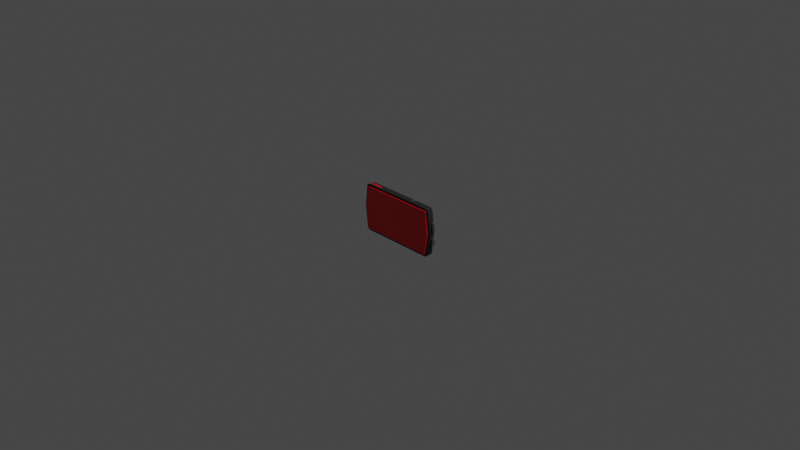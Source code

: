 # Source: keycard.blend  (saved by Blender 2.92.15; exported with 4.5.12 LTS)
import bpy
from mathutils import Matrix  # noqa: F401  (used for matrix-valued properties, if any)

bpy.ops.wm.read_factory_settings(use_empty=True)
scene = bpy.context.scene
scene.name = 'Scene'

# ---- collections
col_collection = bpy.data.collections.new('Collection'); scene.collection.children.link(col_collection)

# ---- materials (node trees are filled in below, after node groups)
mat_material = bpy.data.materials.new('Material')
mat_material.alpha_threshold = 0.0
mat_material.use_transparent_shadow = False
mat_material.line_color = (0.0, 0.0, 0.0, 1.0)
mat_material_001 = bpy.data.materials.new('Material.001')
mat_material_001.use_transparent_shadow = False
mat_material_002 = bpy.data.materials.new('Material.002')
mat_material_002.use_transparent_shadow = False

# ---- material node trees
mat_material.use_nodes = True; mat_material.node_tree.nodes.clear()
_N = mat_material.node_tree.nodes; _L = mat_material.node_tree.links
n0 = _N.new('ShaderNodeOutputMaterial'); n0.name = 'Material Output'; n0.location = (300, 300)
n1 = _N.new('ShaderNodeBsdfPrincipled'); n1.name = 'Principled BSDF'; n1.location = (10, 300)
n1.distribution = 'GGX'
n1.subsurface_method = 'BURLEY'
n1.inputs[0].default_value = (0.8, 0.0, 0.009674, 1.0)
n1.inputs[2].default_value = 0.4
n1.inputs[3].default_value = 1.45
n1.inputs[24].default_value = 0.04853
n1.inputs[27].default_value = (0.0, 0.0, 0.0, 1.0)
n1.inputs[28].default_value = 1.0
_L.new(n1.outputs[0], n0.inputs[0])
n0.is_active_output = True
mat_material_001.use_nodes = True; mat_material_001.node_tree.nodes.clear()
_N = mat_material_001.node_tree.nodes; _L = mat_material_001.node_tree.links
n0 = _N.new('ShaderNodeBsdfPrincipled'); n0.name = 'Principled BSDF'; n0.location = (10, 300)
n0.distribution = 'GGX'
n0.subsurface_method = 'BURLEY'
n0.inputs[0].default_value = (0.02038, 0.02038, 0.02038, 1.0)
n0.inputs[2].default_value = 1.0
n0.inputs[3].default_value = 1.45
n0.inputs[27].default_value = (0.0, 0.0, 0.0, 1.0)
n0.inputs[28].default_value = 1.0
n1 = _N.new('ShaderNodeOutputMaterial'); n1.name = 'Material Output'; n1.location = (300, 300)
_L.new(n0.outputs[0], n1.inputs[0])
n1.is_active_output = True
mat_material_002.use_nodes = True; mat_material_002.node_tree.nodes.clear()
_N = mat_material_002.node_tree.nodes; _L = mat_material_002.node_tree.links
n0 = _N.new('ShaderNodeBsdfPrincipled'); n0.name = 'Principled BSDF'; n0.location = (10, 300)
n0.distribution = 'GGX'
n0.subsurface_method = 'BURLEY'
n0.inputs[0].default_value = (0.448, 0.448, 0.448, 1.0)
n0.inputs[1].default_value = 0.8235
n0.inputs[2].default_value = 0.0
n0.inputs[3].default_value = 1.45
n0.inputs[13].default_value = 1.0
n0.inputs[27].default_value = (0.0, 0.0, 0.0, 1.0)
n0.inputs[28].default_value = 1.0
n1 = _N.new('ShaderNodeOutputMaterial'); n1.name = 'Material Output'; n1.location = (300, 300)
_L.new(n0.outputs[0], n1.inputs[0])
n1.is_active_output = True

# ---- world
world_world = bpy.data.worlds.new('World'); scene.world = world_world
world_world.use_nodes = True; world_world.node_tree.nodes.clear()
_N = world_world.node_tree.nodes; _L = world_world.node_tree.links
n0 = _N.new('ShaderNodeOutputWorld'); n0.name = 'World Output'; n0.location = (300, 300)
n1 = _N.new('ShaderNodeBackground'); n1.name = 'Background'; n1.location = (10, 300)
n1.inputs[0].default_value = (0.05088, 0.05088, 0.05088, 1.0)
_L.new(n1.outputs[0], n0.inputs[0])
n0.is_active_output = True
world_world.color = (0.05088, 0.05088, 0.05088)
world_world.use_sun_shadow = False
world_world.sun_shadow_jitter_overblur = 0.0

# ---- cameras
cam_camera = bpy.data.cameras.new('Camera')
cam_camera.clip_end = 100.0
cam_camera.ortho_scale = 7.314

# ---- lights
light_light = bpy.data.lights.new('Light', 'POINT')
light_light.transmission_factor = 0.0
light_light.energy = 1000.0
light_light.shadow_soft_size = 0.1
light_light.shadow_maximum_resolution = 0.006
light_light.use_absolute_resolution = True

# ---- meshes
me_cube = bpy.data.meshes.new('Cube')
me_cube.from_pydata([(0.4001, 0.03417, 0.2407), (0.4201, 0.03417, 0.2207), (0.409, 0.03417, 0.239), (0.4146, 0.03417, 0.2352), (0.4184, 0.03417, 0.2296), (0.4201, 0.03417, -0.2207), (0.4001, 0.03417, -0.2407), (0.4184, 0.03417, -0.2296), (0.4146, 0.03417, -0.2352), (0.409, 0.03417, -0.239), (0.4201, -0.03417, 0.2207), (0.4001, -0.03417, 0.2407), (0.4184, -0.03417, 0.2296), (0.4146, -0.03417, 0.2352), (0.409, -0.03417, 0.239), (0.4001, -0.03417, -0.2407), (0.4201, -0.03417, -0.2207), (0.409, -0.03417, -0.239), (0.4146, -0.03417, -0.2352), (0.4184, -0.03417, -0.2296), (-0.4201, 0.03417, 0.2207), (-0.4001, 0.03417, 0.2407), (-0.4184, 0.03417, 0.2296), (-0.4146, 0.03417, 0.2352), (-0.409, 0.03417, 0.239), (-0.4001, 0.03417, -0.2407), (-0.4201, 0.03417, -0.2207), (-0.409, 0.03417, -0.239), (-0.4146, 0.03417, -0.2352), (-0.4184, 0.03417, -0.2296), (-0.4001, -0.03417, 0.2407), (-0.4201, -0.03417, 0.2207), (-0.409, -0.03417, 0.239), (-0.4146, -0.03417, 0.2352), (-0.4184, -0.03417, 0.2296), (-0.4201, -0.03417, -0.2207), (-0.4001, -0.03417, -0.2407), (-0.4184, -0.03417, -0.2296), (-0.4146, -0.03417, -0.2352), (-0.409, -0.03417, -0.239), (-0.4178, 0.01426, -0.2604), (-0.4023, 0.01426, -0.2635), (-0.4023, -0.03417, -0.2635), (-0.4178, -0.01426, -0.2604), (-0.431, 0.01426, -0.2516), (-0.431, -0.01426, -0.2516), (-0.4398, 0.01426, -0.2385), (-0.4398, -0.01426, -0.2385), (-0.4428, 0.01426, -0.2232), (-0.4428, -0.01426, -0.2232), (0.4178, 0.03417, 0.2604), (0.4023, 0.03417, 0.2635), (0.4023, -0.03417, 0.2635), (0.4178, -0.03417, 0.2604), (0.431, 0.03417, 0.2516), (0.431, -0.03417, 0.2516), (0.4398, 0.03417, 0.2385), (0.4398, -0.03417, 0.2385), (0.4429, 0.03417, 0.2229), (0.4429, -0.03417, 0.2229), (-0.4178, -0.01426, 0.2604), (-0.4023, -0.01426, 0.2635), (-0.4023, 0.03417, 0.2635), (-0.4178, 0.01426, 0.2604), (-0.431, -0.01426, 0.2516), (-0.431, 0.01426, 0.2516), (-0.4398, -0.01426, 0.2385), (-0.4398, 0.01426, 0.2385), (-0.4428, -0.01426, 0.2232), (-0.4428, 0.01426, 0.2232), (0.4178, -0.03417, -0.2604), (0.4023, -0.03417, -0.2635), (0.4023, 0.03417, -0.2635), (0.4178, 0.03417, -0.2604), (0.431, -0.03417, -0.2516), (0.431, 0.03417, -0.2516), (0.4398, -0.03417, -0.2385), (0.4398, 0.03417, -0.2385), (0.4429, -0.03417, -0.2229), (0.4429, 0.03417, -0.2229), (0.4493, -0.02884, 0.0), (-0.4493, -0.02884, 0.0), (0.4736, 0.02884, 0.0), (0.4736, -0.02884, 0.0), (0.4493, 0.02884, 0.0), (-0.4736, 0.008913, 0.0), (-0.4736, -0.008913, 0.0), (-0.4493, 0.02884, 0.0), (-0.409, 0.04698, -0.2387), (-0.4001, 0.04698, -0.2405), (-0.4001, -0.04698, -0.2405), (-0.409, -0.04698, -0.2387), (-0.4146, 0.04698, -0.2349), (-0.4146, -0.04698, -0.2349), (-0.4184, 0.04698, -0.2293), (-0.4184, -0.04698, -0.2293), (-0.4201, 0.04698, -0.2204), (-0.4201, -0.04698, -0.2204), (0.409, 0.04698, 0.2387), (0.4001, 0.04698, 0.2405), (0.4001, -0.04698, 0.2405), (0.409, -0.04698, 0.2387), (0.4146, 0.04698, 0.2349), (0.4146, -0.04698, 0.2349), (0.4184, 0.04698, 0.2293), (0.4184, -0.04698, 0.2293), (0.4201, 0.04698, 0.2204), (0.4201, -0.04698, 0.2204), (-0.409, -0.04698, 0.2387), (-0.4001, -0.04698, 0.2405), (-0.4001, 0.04698, 0.2405), (-0.409, 0.04698, 0.2387), (-0.4146, -0.04698, 0.2349), (-0.4146, 0.04698, 0.2349), (-0.4184, -0.04698, 0.2293), (-0.4184, 0.04698, 0.2293), (-0.4201, -0.04698, 0.2204), (-0.4201, 0.04698, 0.2204), (0.409, -0.04698, -0.2387), (0.4001, -0.04698, -0.2405), (0.4001, 0.04698, -0.2405), (0.409, 0.04698, -0.2387), (0.4146, -0.04698, -0.2349), (0.4146, 0.04698, -0.2349), (0.4184, -0.04698, -0.2293), (0.4184, 0.04698, -0.2293), (0.4201, -0.04698, -0.2204), (0.4201, 0.04698, -0.2204), (-0.4493, 0.04581, -1.658e-11), (0.4493, 0.04581, -1.658e-11), (0.4493, -0.04581, -1.658e-11), (-0.4493, -0.04581, -1.658e-11), (-0.2576, -0.01426, -0.2635), (-0.2576, 0.01426, -0.2635), (-0.2576, 0.01426, 0.2635), (-0.2576, -0.01426, 0.2635), (0.3828, 0.01463, 0.2635), (0.01955, 0.01463, 0.2635), (0.01955, -0.01463, 0.2635), (0.3828, -0.01463, 0.2635), (0.01955, -0.01463, -0.2635), (0.01955, 0.01463, -0.2635), (0.3828, 0.01463, -0.2635), (0.3828, -0.01463, -0.2635), (0.01955, 0.01463, 0.2655), (0.3828, 0.01463, 0.2655), (0.3828, -0.01463, 0.2655), (0.01955, -0.01463, 0.2655), (0.01955, -0.01463, -0.2655), (0.01955, 0.01463, -0.2655), (0.3828, -0.01463, -0.2655), (0.3828, 0.01463, -0.2655), (0.2186, 0.007919, 0.2655), (0.1837, 0.007919, 0.2655), (0.1837, -0.007919, 0.2655), (0.2186, -0.007919, 0.2655), (0.1837, -0.007919, -0.2655), (0.1837, 0.007919, -0.2655), (0.2186, 0.007919, -0.2655), (0.2186, -0.007919, -0.2655), (0.1837, 0.007919, 0.2713), (0.2186, 0.007919, 0.2713), (0.2186, -0.007919, 0.2713), (0.1837, -0.007919, 0.2713), (0.1837, -0.007919, -0.2713), (0.1837, 0.007919, -0.2713), (0.2186, -0.007919, -0.2713), (0.2186, 0.007919, -0.2713), (0.4741, 0.01102, -0.01848), (0.4741, -0.01102, -0.01848), (0.4483, -0.01549, -0.2053), (0.4483, 0.01549, -0.2053), (0.4483, -0.01549, 0.2053), (0.4741, -0.01102, 0.01848), (0.4741, 0.01102, 0.01848), (0.4483, 0.01549, 0.2053), (0.473, 0.006747, -0.04804), (0.473, -0.006747, -0.04804), (0.4675, -0.006768, -0.1209), (0.4675, 0.006768, -0.1209), (0.4675, -0.006768, 0.1209), (0.473, -0.006747, 0.04804), (0.473, 0.006747, 0.04804), (0.4675, 0.006768, 0.1209), (0.5086, -0.006747, -0.04804), (0.5149, 3.645e-10, -0.05477), (0.5132, -0.004771, -0.05001), (0.5149, -4.657e-10, -0.05477), (0.5086, 0.006747, -0.04804), (0.5132, 0.004771, -0.05001), (0.5104, 1.733e-05, -0.1142), (0.5032, 0.006768, -0.1209), (0.5081, 0.004791, -0.1189), (0.5032, -0.006768, -0.1209), (0.5104, -1.734e-05, -0.1142), (0.5081, -0.004791, -0.1189), (0.5104, -1.733e-05, 0.1142), (0.5032, -0.006768, 0.1209), (0.5081, -0.004791, 0.1189), (0.5086, -0.006747, 0.04804), (0.5149, 4.657e-10, 0.05477), (0.5132, -0.004771, 0.05001), (0.5104, 1.734e-05, 0.1142), (0.5032, 0.006768, 0.1209), (0.5081, 0.004791, 0.1189), (0.5086, 0.006747, 0.04804), (0.5149, -3.645e-10, 0.05477), (0.5132, 0.004771, 0.05001), (-0.4178, 0.03417, -0.2604), (-0.4023, 0.03417, -0.2635), (-0.4023, -0.01426, -0.2635), (-0.4178, -0.03417, -0.2604), (-0.431, 0.03417, -0.2516), (-0.431, -0.03417, -0.2516), (-0.4398, 0.03417, -0.2385), (-0.4398, -0.03417, -0.2385), (-0.4429, 0.03417, -0.2229), (-0.4429, -0.03417, -0.2229), (-0.4178, -0.03417, 0.2604), (-0.4023, -0.03417, 0.2635), (-0.4023, 0.01426, 0.2635), (-0.4178, 0.03417, 0.2604), (-0.431, -0.03417, 0.2516), (-0.431, 0.03417, 0.2516), (-0.4398, -0.03417, 0.2385), (-0.4398, 0.03417, 0.2385), (-0.4429, -0.03417, 0.2229), (-0.4429, 0.03417, 0.2229), (0.0, 0.03417, -0.2635), (-0.4736, 0.02884, 0.0), (0.0, -0.03417, -0.2635), (-0.4736, -0.02884, 0.0), (0.0, 0.03417, 0.2635), (0.0, -0.03417, 0.2635), (-0.4022, 0.01426, -0.2619), (-0.4022, -0.01426, -0.2619), (-0.4172, -0.01426, -0.2589), (-0.4172, 0.01426, -0.2589), (-0.4298, -0.01426, -0.2505), (-0.4298, 0.01426, -0.2505), (-0.4383, -0.01426, -0.2378), (-0.4383, 0.01426, -0.2378), (-0.4412, -0.01426, -0.2229), (-0.4412, 0.01426, -0.2229), (-0.4022, -0.01426, 0.2619), (-0.4022, 0.01426, 0.2619), (-0.4172, 0.01426, 0.2589), (-0.4172, -0.01426, 0.2589), (-0.4298, 0.01426, 0.2505), (-0.4298, -0.01426, 0.2505), (-0.4383, 0.01426, 0.2378), (-0.4383, -0.01426, 0.2378), (-0.4412, 0.01426, 0.2229), (-0.4412, -0.01426, 0.2229), (-0.472, -0.008913, 0.0), (-0.472, 0.008913, 0.0), (0.0, -0.03417, -0.2619), (0.0, 0.03417, -0.2619), (-0.2576, 0.01426, -0.2619), (-0.2576, -0.01426, -0.2619), (-0.2576, 0.01426, 0.2619), (-0.2576, -0.01426, 0.2619)], [], [(135, 134, 260, 261), (63, 65, 248, 246), (80, 10, 107, 130), (139, 136, 145, 146), (61, 135, 261, 244), (64, 60, 247, 249), (134, 220, 245, 260), (220, 63, 246, 245), (51, 52, 53, 50), (50, 53, 55, 54), (54, 55, 57, 56), (56, 57, 59, 58), (60, 61, 244, 247), (230, 132, 259, 256), (86, 68, 253, 254), (47, 49, 242, 240), (71, 72, 73, 70), (70, 73, 75, 74), (74, 75, 77, 76), (76, 77, 79, 78), (17, 18, 122, 118), (27, 25, 209, 208), (36, 39, 211, 42), (28, 27, 208, 212), (39, 38, 213, 211), (29, 28, 212, 214), (38, 37, 215, 213), (26, 29, 214, 216), (37, 35, 217, 215), (2, 0, 51, 50), (11, 14, 53, 52), (3, 2, 50, 54), (14, 13, 55, 53), (4, 3, 54, 56), (13, 12, 57, 55), (1, 4, 56, 58), (12, 10, 59, 57), (32, 30, 219, 218), (21, 24, 221, 62), (33, 32, 218, 222), (24, 23, 223, 221), (34, 33, 222, 224), (23, 22, 225, 223), (31, 34, 224, 226), (22, 20, 227, 225), (17, 15, 71, 70), (6, 9, 73, 72), (18, 17, 70, 74), (9, 8, 75, 73), (19, 18, 74, 76), (8, 7, 77, 75), (16, 19, 76, 78), (7, 5, 79, 77), (25, 6, 72, 228, 209), (87, 26, 216, 229), (0, 21, 62, 232, 51), (84, 1, 58, 82), (10, 80, 83, 59), (30, 11, 52, 233, 219), (15, 36, 42, 230, 71), (35, 81, 231, 217), (81, 35, 97, 131), (5, 84, 82, 79), (20, 87, 229, 227), (85, 48, 243, 255), (3, 4, 104, 102), (231, 81, 31, 226), (83, 80, 16, 78), (119, 118, 122, 124, 126, 130, 131, 97, 95, 93, 91, 90), (89, 88, 92, 94, 96, 128, 129, 127, 125, 123, 121, 120), (131, 130, 107, 105, 103, 101, 100, 109, 108, 112, 114, 116), (129, 128, 117, 115, 113, 111, 110, 99, 98, 102, 104, 106), (12, 13, 103, 105), (25, 27, 88, 89), (8, 9, 121, 123), (31, 81, 131, 116), (4, 1, 106, 104), (39, 36, 90, 91), (18, 19, 124, 122), (10, 12, 105, 107), (27, 28, 92, 88), (7, 8, 123, 125), (30, 32, 108, 109), (38, 39, 91, 93), (19, 16, 126, 124), (24, 21, 110, 111), (28, 29, 94, 92), (5, 7, 125, 127), (1, 84, 129, 106), (32, 33, 112, 108), (37, 38, 93, 95), (6, 25, 89, 120), (23, 24, 111, 113), (29, 26, 96, 94), (87, 20, 117, 128), (33, 34, 114, 112), (35, 37, 95, 97), (21, 0, 99, 110), (22, 23, 113, 115), (0, 2, 98, 99), (84, 5, 127, 129), (34, 31, 116, 114), (14, 11, 100, 101), (16, 80, 130, 126), (26, 87, 128, 96), (20, 22, 115, 117), (2, 3, 102, 98), (11, 30, 109, 100), (15, 17, 118, 119), (13, 14, 101, 103), (36, 15, 119, 90), (9, 6, 120, 121), (136, 137, 144, 145), (48, 46, 241, 243), (51, 232, 137, 136), (232, 233, 138, 137), (233, 52, 139, 138), (52, 51, 136, 139), (230, 228, 141, 140), (228, 72, 142, 141), (72, 71, 143, 142), (71, 230, 140, 143), (156, 157, 165, 164), (155, 152, 161, 162), (140, 141, 149, 148), (137, 138, 147, 144), (143, 140, 148, 150), (138, 139, 146, 147), (141, 142, 151, 149), (142, 143, 150, 151), (145, 144, 153, 152), (144, 147, 154, 153), (147, 146, 155, 154), (146, 145, 152, 155), (148, 149, 157, 156), (149, 151, 158, 157), (151, 150, 159, 158), (150, 148, 156, 159), (161, 160, 163, 162), (164, 165, 167, 166), (153, 154, 163, 160), (179, 176, 188, 191), (159, 156, 164, 166), (154, 155, 162, 163), (157, 158, 167, 165), (158, 159, 166, 167), (152, 153, 160, 161), (82, 83, 169, 168), (83, 78, 170, 169), (78, 79, 171, 170), (79, 82, 168, 171), (59, 83, 173, 172), (83, 82, 174, 173), (82, 58, 175, 174), (58, 59, 172, 175), (168, 169, 177, 176), (169, 170, 178, 177), (170, 171, 179, 178), (171, 168, 176, 179), (172, 173, 181, 180), (173, 174, 182, 181), (174, 175, 183, 182), (175, 172, 180, 183), (177, 178, 193, 184), (183, 180, 197, 203), (187, 185, 194, 190), (181, 182, 205, 199), (180, 181, 199, 197), (178, 179, 191, 193), (182, 183, 203, 205), (196, 200, 206, 202), (185, 187, 189, 186), (186, 189, 188, 184), (187, 190, 192, 189), (189, 192, 191, 188), (184, 193, 195, 186), (186, 195, 194, 185), (190, 194, 195, 192), (192, 195, 193, 191), (197, 199, 201, 198), (198, 201, 200, 196), (196, 202, 204, 198), (198, 204, 203, 197), (199, 205, 207, 201), (201, 207, 206, 200), (202, 206, 207, 204), (204, 207, 205, 203), (176, 177, 184, 188), (41, 40, 208, 209), (43, 210, 42, 211), (40, 44, 212, 208), (45, 43, 211, 213), (44, 46, 214, 212), (47, 45, 213, 215), (46, 48, 216, 214), (49, 47, 215, 217), (61, 60, 218, 219), (63, 220, 62, 221), (60, 64, 222, 218), (65, 63, 221, 223), (64, 66, 224, 222), (67, 65, 223, 225), (66, 68, 226, 224), (69, 67, 225, 227), (133, 41, 209, 228), (85, 69, 227, 229), (210, 132, 230, 42), (86, 49, 217, 231), (48, 85, 229, 216), (68, 86, 231, 226), (133, 228, 257, 258), (220, 134, 232, 62), (135, 61, 219, 233), (134, 135, 233, 232), (234, 258, 259, 235), (254, 253, 252, 255), (234, 235, 236, 237), (237, 236, 238, 239), (239, 238, 240, 241), (241, 240, 242, 243), (244, 245, 246, 247), (247, 246, 248, 249), (249, 248, 250, 251), (251, 250, 252, 253), (242, 254, 255, 243), (261, 260, 245, 244), (259, 258, 257, 256), (228, 230, 256, 257), (66, 64, 249, 251), (65, 67, 250, 248), (40, 41, 234, 237), (68, 66, 251, 253), (210, 43, 236, 235), (67, 69, 252, 250), (44, 40, 237, 239), (41, 133, 258, 234), (43, 45, 238, 236), (69, 85, 255, 252), (46, 44, 239, 241), (132, 210, 235, 259), (45, 47, 240, 238), (49, 86, 254, 242)])
me_cube.polygons.foreach_set('material_index', [1, 1, 0, 1, 1, 1, 1, 1, 1, 1, 1, 1, 1, 1, 1, 1, 1, 1, 1, 1, 0, 1, 1, 1, 1, 1, 1, 1, 1, 1, 1, 1, 1, 1, 1, 1, 1, 1, 1, 1, 1, 1, 1, 1, 1, 1, 1, 1, 1, 1, 1, 1, 1, 1, 1, 1, 1, 1, 1, 1, 1, 0, 1, 1, 1, 0, 1, 1, 0, 0, 0, 0, 0, 0, 0, 0, 0, 0, 0, 0, 0, 0, 0, 0, 0, 0, 0, 0, 0, 0, 0, 0, 0, 0, 0, 0, 0, 0, 0, 0, 0, 0, 0, 0, 0, 0, 0, 0, 0, 0, 0, 0, 1, 1, 1, 1, 1, 1, 1, 1, 1, 1, 2, 2, 1, 1, 1, 1, 1, 1, 1, 1, 1, 1, 1, 1, 1, 1, 2, 2, 2, 2, 2, 2, 2, 2, 2, 1, 1, 1, 1, 1, 1, 1, 1, 1, 1, 1, 1, 1, 1, 1, 1, 2, 2, 2, 2, 2, 2, 2, 2, 2, 2, 2, 2, 2, 2, 2, 2, 2, 2, 2, 2, 2, 2, 2, 2, 2, 1, 1, 1, 1, 1, 1, 1, 1, 1, 1, 1, 1, 1, 1, 1, 1, 1, 1, 1, 1, 1, 1, 1, 1, 1, 1, 0, 0, 0, 0, 0, 0, 0, 0, 0, 0, 0, 0, 1, 1, 1, 1, 1, 1, 1, 1, 1, 1, 1, 1, 1, 1, 1, 1])
_uv = me_cube.uv_layers.new(name='UVMap')
_uv.uv.foreach_set('vector', [0.8651, 0.2509, 0.881, 0.2509, 0.881, 0.2509, 0.8651, 0.2509, 0.881, 0.4723, 0.881, 0.4796, 0.881, 0.4796, 0.881, 0.4723, 0.1288, 0.658, 0.1318, 0.5352, 0.1389, 0.5353, 0.1383, 0.658, 0.2899, 0.5434, 0.2899, 0.5271, 0.291, 0.5271, 0.291, 0.5434, 0.8651, 0.4637, 0.8651, 0.2509, 0.8651, 0.2509, 0.8651, 0.4637, 0.8651, 0.4796, 0.8651, 0.4723, 0.8651, 0.4723, 0.8651, 0.4796, 0.881, 0.2509, 0.881, 0.4637, 0.881, 0.4637, 0.881, 0.2509, 0.881, 0.4637, 0.881, 0.4723, 0.881, 0.4723, 0.881, 0.4637, 0.8921, 0.01595, 0.854, 0.01595, 0.854, 0.00732, 0.8921, 0.00732, 0.8921, 0.00732, 0.854, 0.00732, 0.854, 0.0, 0.8921, 0.0, 0.03803, 0.8071, 0.0, 0.8071, 0.0, 0.7998, 0.03803, 0.7998, 0.03803, 0.7998, 0.0, 0.7998, 3.725e-09, 0.7911, 0.03803, 0.7911, 0.8651, 0.4723, 0.8651, 0.4637, 0.8651, 0.4637, 0.8651, 0.4723, 0.8921, 0.2398, 0.9031, 0.2287, 0.9031, 0.2287, 0.8921, 0.2398, 0.062, 0.6671, 0.06498, 0.7913, 0.06498, 0.7913, 0.062, 0.6671, 0.06498, 0.5344, 0.06498, 0.5429, 0.06498, 0.5429, 0.06498, 0.5344, 0.8921, 0.4637, 0.9301, 0.4637, 0.9301, 0.4723, 0.8921, 0.4723, 0.8921, 0.4723, 0.9301, 0.4723, 0.9301, 0.4796, 0.8921, 0.4796, 2.608e-08, 0.5271, 0.03803, 0.5271, 0.03803, 0.5344, 2.608e-08, 0.5344, 2.608e-08, 0.5344, 0.03803, 0.5344, 0.03803, 0.543, 2.235e-08, 0.543, 0.9372, 0.4582, 0.9372, 0.4614, 0.9301, 0.4614, 0.9301, 0.4582, 0.3069, 0.03599, 0.3059, 0.04093, 0.2932, 0.03969, 0.2949, 0.03105, 0.01266, 0.4861, 0.01364, 0.4911, 0.001718, 0.496, 0.0, 0.4874, 0.309, 0.03286, 0.3069, 0.03599, 0.2949, 0.03105, 0.2998, 0.02373, 0.01364, 0.4911, 0.01574, 0.4942, 0.006609, 0.5033, 0.001718, 0.496, 0.3121, 0.03076, 0.309, 0.03286, 0.2998, 0.02373, 0.3072, 0.01884, 0.01574, 0.4942, 0.01887, 0.4963, 0.01393, 0.5082, 0.006609, 0.5033, 0.317, 0.02978, 0.3121, 0.03076, 0.3072, 0.01884, 0.3158, 0.01712, 0.01887, 0.4963, 0.02381, 0.4973, 0.02256, 0.51, 0.01393, 0.5082, 0.5728, 0.4911, 0.5738, 0.4861, 0.5864, 0.4874, 0.5847, 0.496, 0.2806, 0.04094, 0.2796, 0.03599, 0.2915, 0.03105, 0.2932, 0.03969, 0.5707, 0.4942, 0.5728, 0.4911, 0.5847, 0.496, 0.5798, 0.5033, 0.2796, 0.03599, 0.2775, 0.03286, 0.2866, 0.02373, 0.2915, 0.03105, 0.5676, 0.4963, 0.5707, 0.4942, 0.5798, 0.5033, 0.5725, 0.5082, 0.2775, 0.03286, 0.2744, 0.03077, 0.2793, 0.01884, 0.2866, 0.02373, 0.5626, 0.4973, 0.5676, 0.4963, 0.5725, 0.5082, 0.5639, 0.51, 0.2744, 0.03077, 0.2694, 0.02978, 0.2707, 0.01713, 0.2793, 0.01884, 0.2796, 0.4911, 0.2806, 0.4861, 0.2932, 0.4874, 0.2915, 0.496, 0.5738, 0.04093, 0.5728, 0.03599, 0.5847, 0.03105, 0.5864, 0.03969, 0.2775, 0.4942, 0.2796, 0.4911, 0.2915, 0.496, 0.2866, 0.5033, 0.5728, 0.03599, 0.5707, 0.03286, 0.5798, 0.02373, 0.5847, 0.03105, 0.2744, 0.4963, 0.2775, 0.4942, 0.2866, 0.5033, 0.2793, 0.5082, 0.5707, 0.03286, 0.5676, 0.03076, 0.5725, 0.01884, 0.5798, 0.02373, 0.2694, 0.4973, 0.2744, 0.4963, 0.2793, 0.5082, 0.2707, 0.51, 0.5676, 0.03076, 0.5626, 0.02978, 0.5639, 0.01712, 0.5725, 0.01884, 0.01364, 0.03599, 0.01266, 0.04094, 2.98e-08, 0.03969, 0.001718, 0.03105, 0.3059, 0.4861, 0.3069, 0.4911, 0.2949, 0.496, 0.2932, 0.4874, 0.01574, 0.03286, 0.01364, 0.03599, 0.001718, 0.03105, 0.006609, 0.02373, 0.3069, 0.4911, 0.309, 0.4942, 0.2998, 0.5033, 0.2949, 0.496, 0.01887, 0.03077, 0.01574, 0.03286, 0.006609, 0.02373, 0.01393, 0.01884, 0.309, 0.4942, 0.3121, 0.4963, 0.3072, 0.5082, 0.2998, 0.5033, 0.02381, 0.02978, 0.01887, 0.03077, 0.01393, 0.01884, 0.02256, 0.01713, 0.3121, 0.4963, 0.317, 0.4973, 0.3158, 0.51, 0.3072, 0.5082, 0.3059, 0.04093, 0.3059, 0.4861, 0.2932, 0.4874, 0.2932, 0.2635, 0.2932, 0.03969, 0.4398, 0.01354, 0.317, 0.02978, 0.3158, 0.01712, 0.4398, 0.0, 0.5738, 0.4861, 0.5738, 0.04093, 0.5864, 0.03969, 0.5864, 0.2635, 0.5864, 0.4874, 0.4398, 0.5135, 0.5626, 0.4973, 0.5639, 0.51, 0.4398, 0.5271, 0.2694, 0.02978, 0.1466, 0.01354, 0.1466, 0.0, 0.2707, 0.01713, 0.2806, 0.4861, 0.2806, 0.04094, 0.2932, 0.03969, 0.2932, 0.2635, 0.2932, 0.4874, 0.01266, 0.04094, 0.01266, 0.4861, 0.0, 0.4874, 2.98e-08, 0.2635, 2.98e-08, 0.03969, 0.02381, 0.4973, 0.1466, 0.5135, 0.1466, 0.5271, 0.02256, 0.51, 0.1187, 0.658, 0.1217, 0.5352, 0.1288, 0.5353, 0.1282, 0.658, 0.317, 0.4973, 0.4398, 0.5135, 0.4398, 0.5271, 0.3158, 0.51, 0.5626, 0.02978, 0.4398, 0.01354, 0.4398, 0.0, 0.5639, 0.01712, 0.05209, 0.6671, 0.04911, 0.5429, 0.04911, 0.5429, 0.05209, 0.6671, 0.1116, 0.7888, 0.1116, 0.7857, 0.1187, 0.7855, 0.1187, 0.7887, 0.1466, 0.5271, 0.1466, 0.5135, 0.2694, 0.4973, 0.2707, 0.51, 0.1466, 0.0, 0.1466, 0.01354, 0.02381, 0.02978, 0.02256, 0.01713, 0.5864, 0.0274, 0.5874, 0.02245, 0.5895, 0.01932, 0.5927, 0.01723, 0.5976, 0.01624, 0.7202, 0.0, 0.7202, 0.5, 0.5976, 0.4838, 0.5927, 0.4828, 0.5895, 0.4807, 0.5874, 0.4775, 0.5864, 0.4726, 0.5864, 0.5274, 0.5874, 0.5225, 0.5895, 0.5193, 0.5927, 0.5172, 0.5976, 0.5162, 0.7202, 0.5, 0.7202, 1.0, 0.5976, 0.9838, 0.5927, 0.9828, 0.5895, 0.9807, 0.5874, 0.9775, 0.5864, 0.9726, 0.7202, 0.5, 0.7202, 0.0, 0.8429, 0.01624, 0.8478, 0.01723, 0.851, 0.01932, 0.853, 0.02245, 0.854, 0.0274, 0.854, 0.4726, 0.853, 0.4775, 0.851, 0.4807, 0.8478, 0.4828, 0.8429, 0.4838, 0.7202, 1.0, 0.7202, 0.5, 0.8429, 0.5162, 0.8478, 0.5172, 0.851, 0.5193, 0.853, 0.5225, 0.854, 0.5274, 0.854, 0.9726, 0.853, 0.9775, 0.851, 0.9807, 0.8478, 0.9828, 0.8429, 0.9838, 0.1318, 0.5302, 0.1318, 0.5271, 0.1389, 0.5272, 0.1389, 0.5304, 0.8612, 0.4877, 0.8612, 0.4827, 0.8683, 0.4827, 0.8683, 0.4877, 0.8612, 0.941, 0.8612, 0.9378, 0.8683, 0.9378, 0.8683, 0.941, 0.1217, 0.7808, 0.1187, 0.658, 0.1282, 0.658, 0.1288, 0.7806, 0.1116, 0.7857, 0.1116, 0.7808, 0.1187, 0.7806, 0.1187, 0.7855, 0.9372, 0.003133, 0.9372, 0.008075, 0.9301, 0.008075, 0.9301, 0.003133, 0.1318, 0.7888, 0.1318, 0.7857, 0.1389, 0.7855, 0.1389, 0.7887, 0.1318, 0.5352, 0.1318, 0.5302, 0.1389, 0.5304, 0.1389, 0.5353, 0.8612, 0.4827, 0.8612, 0.4796, 0.8683, 0.4796, 0.8683, 0.4827, 0.1116, 0.5302, 0.1116, 0.5271, 0.1187, 0.5272, 0.1187, 0.5304, 0.9372, 0.9146, 0.9372, 0.9196, 0.9301, 0.9196, 0.9301, 0.9146, 0.9372, 0.0, 0.9372, 0.003133, 0.9301, 0.003133, 0.9301, 0.0, 0.1318, 0.7857, 0.1318, 0.7808, 0.1389, 0.7806, 0.1389, 0.7855, 0.854, 0.9378, 0.854, 0.9329, 0.8612, 0.9329, 0.8612, 0.9378, 0.1419, 0.7888, 0.1419, 0.7857, 0.149, 0.7855, 0.149, 0.7887, 0.1116, 0.5352, 0.1116, 0.5302, 0.1187, 0.5304, 0.1187, 0.5353, 0.1116, 0.7808, 0.1086, 0.658, 0.1181, 0.658, 0.1187, 0.7806, 0.9372, 0.9196, 0.9372, 0.9227, 0.9301, 0.9227, 0.9301, 0.9196, 0.1217, 0.5302, 0.1217, 0.5271, 0.1288, 0.5272, 0.1288, 0.5304, 0.8612, 0.9329, 0.8612, 0.4877, 0.8683, 0.4877, 0.8683, 0.9329, 0.854, 0.941, 0.854, 0.9378, 0.8612, 0.9378, 0.8612, 0.941, 0.1419, 0.7857, 0.1419, 0.7808, 0.149, 0.7806, 0.149, 0.7855, 0.1389, 0.658, 0.1419, 0.5352, 0.149, 0.5353, 0.1483, 0.658, 0.1217, 0.7888, 0.1217, 0.7857, 0.1288, 0.7855, 0.1288, 0.7887, 0.1217, 0.5352, 0.1217, 0.5302, 0.1288, 0.5304, 0.1288, 0.5353, 0.854, 0.9329, 0.854, 0.4877, 0.8612, 0.4877, 0.8612, 0.9329, 0.1419, 0.5302, 0.1419, 0.5271, 0.149, 0.5272, 0.149, 0.5304, 0.854, 0.4877, 0.854, 0.4827, 0.8612, 0.4827, 0.8612, 0.4877, 0.1086, 0.658, 0.1116, 0.5352, 0.1187, 0.5353, 0.1181, 0.658, 0.1217, 0.7857, 0.1217, 0.7808, 0.1288, 0.7806, 0.1288, 0.7855, 0.9372, 0.4645, 0.9372, 0.4694, 0.9301, 0.4694, 0.9301, 0.4645, 0.1318, 0.7808, 0.1288, 0.658, 0.1383, 0.658, 0.1389, 0.7806, 0.1419, 0.7808, 0.1389, 0.658, 0.1483, 0.658, 0.149, 0.7806, 0.1419, 0.5352, 0.1419, 0.5302, 0.149, 0.5304, 0.149, 0.5353, 0.854, 0.4827, 0.854, 0.4796, 0.8612, 0.4796, 0.8612, 0.4827, 0.9372, 0.4694, 0.9372, 0.9146, 0.9301, 0.9146, 0.9301, 0.4694, 0.9372, 0.4533, 0.9372, 0.4582, 0.9301, 0.4582, 0.9301, 0.4533, 0.9372, 0.4614, 0.9372, 0.4645, 0.9301, 0.4645, 0.9301, 0.4614, 0.9372, 0.008075, 0.9372, 0.4533, 0.9301, 0.4533, 0.9301, 0.008075, 0.8612, 0.9378, 0.8612, 0.9329, 0.8683, 0.9329, 0.8683, 0.9378, 0.2423, 0.5271, 0.2423, 0.7292, 0.2412, 0.7292, 0.2412, 0.5271, 0.04911, 0.5429, 0.04911, 0.5344, 0.04911, 0.5344, 0.04911, 0.5429, 0.8921, 0.01595, 0.8921, 0.2398, 0.8812, 0.2289, 0.8812, 0.02683, 0.8921, 0.2398, 0.854, 0.2398, 0.8649, 0.2289, 0.8812, 0.2289, 0.854, 0.2398, 0.854, 0.01595, 0.8649, 0.02683, 0.8649, 0.2289, 0.854, 0.01595, 0.8921, 0.01595, 0.8812, 0.02683, 0.8649, 0.02683, 0.8921, 0.2398, 0.9301, 0.2398, 0.9192, 0.2507, 0.9029, 0.2507, 0.9301, 0.2398, 0.9301, 0.4637, 0.9192, 0.4528, 0.9192, 0.2507, 0.9301, 0.4637, 0.8921, 0.4637, 0.9029, 0.4528, 0.9192, 0.4528, 0.8921, 0.4637, 0.8921, 0.2398, 0.9029, 0.2507, 0.9029, 0.4528, 0.2564, 0.5359, 0.2564, 0.5271, 0.2596, 0.5271, 0.2596, 0.5359, 0.25, 0.5271, 0.25, 0.5359, 0.2468, 0.5359, 0.2468, 0.5271, 0.2921, 0.5271, 0.2921, 0.5434, 0.291, 0.5434, 0.291, 0.5271, 0.266, 0.5434, 0.266, 0.5271, 0.2671, 0.5271, 0.2671, 0.5434, 0.2434, 0.7292, 0.2434, 0.5271, 0.2445, 0.5271, 0.2445, 0.7292, 0.2434, 0.5271, 0.2434, 0.7292, 0.2423, 0.7292, 0.2423, 0.5271, 0.2401, 0.7292, 0.2401, 0.5271, 0.2412, 0.5271, 0.2412, 0.7292, 0.2954, 0.5271, 0.2954, 0.5434, 0.2943, 0.5434, 0.2943, 0.5271, 0.07606, 0.7292, 0.07606, 0.5271, 0.07979, 0.5308, 0.07979, 0.7254, 0.07606, 0.5271, 0.09234, 0.5271, 0.0886, 0.5308, 0.07979, 0.5308, 0.09234, 0.5271, 0.09234, 0.7292, 0.0886, 0.7254, 0.0886, 0.5308, 0.09234, 0.7292, 0.07606, 0.7292, 0.07979, 0.7254, 0.0886, 0.7254, 0.09234, 0.5271, 0.1086, 0.5271, 0.1049, 0.5308, 0.09607, 0.5308, 0.1086, 0.5271, 0.1086, 0.7292, 0.1049, 0.7254, 0.1049, 0.5308, 0.1086, 0.7292, 0.09234, 0.7292, 0.09607, 0.7254, 0.1049, 0.7254, 0.09234, 0.7292, 0.09234, 0.5271, 0.09607, 0.5308, 0.09607, 0.7254, 0.1666, 0.5271, 0.1666, 0.7217, 0.1578, 0.7217, 0.1578, 0.5271, 0.149, 0.5271, 0.1578, 0.5271, 0.1578, 0.7217, 0.149, 0.7217, 0.2564, 0.5271, 0.2564, 0.5359, 0.2532, 0.5359, 0.2532, 0.5271, 0.06513, 0.3308, 0.2744, 0.2898, 0.2744, 0.2898, 0.06513, 0.3308, 0.2208, 0.7217, 0.2208, 0.5271, 0.224, 0.5271, 0.224, 0.7217, 0.2272, 0.5271, 0.2272, 0.7217, 0.224, 0.7217, 0.224, 0.5271, 0.2176, 0.7217, 0.2176, 0.5271, 0.2208, 0.5271, 0.2208, 0.7217, 0.25, 0.5359, 0.25, 0.5271, 0.2532, 0.5271, 0.2532, 0.5359, 0.2176, 0.5271, 0.2176, 0.7217, 0.2144, 0.7217, 0.2144, 0.5271, 0.4398, 0.5271, 0.1466, 0.0, 0.2192, 0.1651, 0.3247, 0.3646, 0.1466, 0.0, 0.02256, 0.01713, 0.04477, 0.1585, 0.2192, 0.1651, 0.02256, 0.01713, 0.03803, 0.543, 0.05845, 0.3989, 0.04477, 0.1585, 0.03803, 0.543, 0.4398, 0.5271, 0.3247, 0.3646, 0.05845, 0.3989, 0.2707, 0.01713, 0.1466, 0.0, 0.2478, 0.1641, 0.3402, 0.1505, 0.1466, 0.0, 0.4398, 0.5271, 0.3588, 0.363, 0.2478, 0.1641, 0.4398, 0.5271, 0.5639, 0.51, 0.4742, 0.3766, 0.3588, 0.363, 0.5639, 0.51, 0.2707, 0.01713, 0.3402, 0.1505, 0.4742, 0.3766, 0.3247, 0.3646, 0.2192, 0.1651, 0.2495, 0.2412, 0.2744, 0.2898, 0.2192, 0.1651, 0.04477, 0.1585, 0.058, 0.2254, 0.2495, 0.2412, 0.04477, 0.1585, 0.05845, 0.3989, 0.06513, 0.3308, 0.058, 0.2254, 0.05845, 0.3989, 0.3247, 0.3646, 0.2744, 0.2898, 0.06513, 0.3308, 0.3402, 0.1505, 0.2478, 0.1641, 0.2945, 0.2394, 0.3731, 0.2139, 0.2478, 0.1641, 0.3588, 0.363, 0.3215, 0.2877, 0.2945, 0.2394, 0.3588, 0.363, 0.4742, 0.3766, 0.4319, 0.3131, 0.3215, 0.2877, 0.4742, 0.3766, 0.3402, 0.1505, 0.3731, 0.2139, 0.4319, 0.3131, 0.2495, 0.2412, 0.058, 0.2254, 0.058, 0.2254, 0.2495, 0.2412, 0.4319, 0.3131, 0.3731, 0.2139, 0.3731, 0.2139, 0.4319, 0.3131, 0.2434, 0.2667, 0.2434, 0.2667, 0.08006, 0.2768, 0.08009, 0.2771, 0.2945, 0.2394, 0.3215, 0.2877, 0.3215, 0.2877, 0.2945, 0.2394, 0.3731, 0.2139, 0.2945, 0.2394, 0.2945, 0.2394, 0.3731, 0.2139, 0.058, 0.2254, 0.06513, 0.3308, 0.06513, 0.3308, 0.058, 0.2254, 0.3215, 0.2877, 0.4319, 0.3131, 0.4319, 0.3131, 0.3215, 0.2877, 0.3937, 0.2634, 0.3167, 0.2635, 0.3167, 0.2635, 0.3939, 0.2637, 0.2434, 0.2667, 0.2434, 0.2667, 0.2695, 0.2868, 0.2486, 0.2445, 0.2486, 0.2445, 0.2695, 0.2868, 0.2744, 0.2898, 0.2495, 0.2412, 0.2434, 0.2667, 0.08009, 0.2771, 0.06723, 0.3226, 0.2695, 0.2868, 0.2695, 0.2868, 0.06723, 0.3226, 0.06513, 0.3308, 0.2744, 0.2898, 0.2495, 0.2412, 0.058, 0.2254, 0.06092, 0.2333, 0.2486, 0.2445, 0.2486, 0.2445, 0.06092, 0.2333, 0.08006, 0.2768, 0.2434, 0.2667, 0.08009, 0.2771, 0.08006, 0.2768, 0.06092, 0.2333, 0.06723, 0.3226, 0.06723, 0.3226, 0.06092, 0.2333, 0.058, 0.2254, 0.06513, 0.3308, 0.3731, 0.2139, 0.2945, 0.2394, 0.2976, 0.2425, 0.3765, 0.2215, 0.3765, 0.2215, 0.2976, 0.2425, 0.3167, 0.2635, 0.3937, 0.2634, 0.3937, 0.2634, 0.3939, 0.2637, 0.4262, 0.3056, 0.3765, 0.2215, 0.3765, 0.2215, 0.4262, 0.3056, 0.4319, 0.3131, 0.3731, 0.2139, 0.2945, 0.2394, 0.3215, 0.2877, 0.3211, 0.2845, 0.2976, 0.2425, 0.2976, 0.2425, 0.3211, 0.2845, 0.3167, 0.2635, 0.3167, 0.2635, 0.3939, 0.2637, 0.3167, 0.2635, 0.3211, 0.2845, 0.4262, 0.3056, 0.4262, 0.3056, 0.3211, 0.2845, 0.3215, 0.2877, 0.4319, 0.3131, 0.2744, 0.2898, 0.2495, 0.2412, 0.2495, 0.2412, 0.2744, 0.2898, 0.919, 0.01595, 0.919, 0.00732, 0.9301, 0.00732, 0.9301, 0.01595, 0.9031, 0.00732, 0.9031, 0.01595, 0.8921, 0.01595, 0.8921, 0.00732, 0.919, 0.00732, 0.919, 0.0, 0.9301, 0.0, 0.9301, 0.00732, 0.9031, 0.0, 0.9031, 0.00732, 0.8921, 0.00732, 0.8921, 0.0, 0.04911, 0.5271, 0.04911, 0.5344, 0.03803, 0.5344, 0.03803, 0.5271, 0.06498, 0.5344, 0.06498, 0.5271, 0.07606, 0.5271, 0.07606, 0.5344, 0.04911, 0.5344, 0.04911, 0.5429, 0.03803, 0.543, 0.03803, 0.5344, 0.06498, 0.5429, 0.06498, 0.5344, 0.07606, 0.5344, 0.07606, 0.543, 0.8651, 0.4637, 0.8651, 0.4723, 0.854, 0.4723, 0.854, 0.4637, 0.881, 0.4723, 0.881, 0.4637, 0.8921, 0.4637, 0.8921, 0.4723, 0.8651, 0.4723, 0.8651, 0.4796, 0.854, 0.4796, 0.854, 0.4723, 0.881, 0.4796, 0.881, 0.4723, 0.8921, 0.4723, 0.8921, 0.4796, 0.06498, 0.8071, 0.06498, 0.7998, 0.07606, 0.7998, 0.07606, 0.8071, 0.04911, 0.7998, 0.04911, 0.8071, 0.03803, 0.8071, 0.03803, 0.7998, 0.06498, 0.7998, 0.06498, 0.7913, 0.07606, 0.7911, 0.07606, 0.7998, 0.04911, 0.7913, 0.04911, 0.7998, 0.03803, 0.7998, 0.03803, 0.7911, 0.919, 0.2287, 0.919, 0.01595, 0.9301, 0.01595, 0.9301, 0.2398, 0.05209, 0.6671, 0.04911, 0.7913, 0.03803, 0.7911, 0.041, 0.6671, 0.9031, 0.01595, 0.9031, 0.2287, 0.8921, 0.2398, 0.8921, 0.01595, 0.062, 0.6671, 0.06498, 0.5429, 0.07606, 0.543, 0.07309, 0.6671, 0.04911, 0.5429, 0.05209, 0.6671, 0.041, 0.6671, 0.03803, 0.543, 0.06498, 0.7913, 0.062, 0.6671, 0.07309, 0.6671, 0.07606, 0.7911, 0.919, 0.2287, 0.9301, 0.2398, 0.9301, 0.2398, 0.919, 0.2287, 0.881, 0.4637, 0.881, 0.2509, 0.8921, 0.2398, 0.8921, 0.4637, 0.8651, 0.2509, 0.8651, 0.4637, 0.854, 0.4637, 0.854, 0.2398, 0.881, 0.2509, 0.8651, 0.2509, 0.854, 0.2398, 0.8921, 0.2398, 0.919, 0.01595, 0.919, 0.2287, 0.9031, 0.2287, 0.9031, 0.01595, 0.062, 0.6671, 0.06498, 0.7913, 0.04911, 0.7913, 0.05209, 0.6671, 0.919, 0.01595, 0.9031, 0.01595, 0.9031, 0.00732, 0.919, 0.00732, 0.919, 0.00732, 0.9031, 0.00732, 0.9031, 0.0, 0.919, 0.0, 0.04911, 0.5271, 0.06498, 0.5271, 0.06498, 0.5344, 0.04911, 0.5344, 0.04911, 0.5344, 0.06498, 0.5344, 0.06498, 0.5429, 0.04911, 0.5429, 0.8651, 0.4637, 0.881, 0.4637, 0.881, 0.4723, 0.8651, 0.4723, 0.8651, 0.4723, 0.881, 0.4723, 0.881, 0.4796, 0.8651, 0.4796, 0.06498, 0.8071, 0.04911, 0.8071, 0.04911, 0.7998, 0.06498, 0.7998, 0.06498, 0.7998, 0.04911, 0.7998, 0.04911, 0.7913, 0.06498, 0.7913, 0.06498, 0.5429, 0.062, 0.6671, 0.05209, 0.6671, 0.04911, 0.5429, 0.8651, 0.2509, 0.881, 0.2509, 0.881, 0.4637, 0.8651, 0.4637, 0.9031, 0.2287, 0.919, 0.2287, 0.9301, 0.2398, 0.8921, 0.2398, 0.9301, 0.2398, 0.8921, 0.2398, 0.8921, 0.2398, 0.9301, 0.2398, 0.06498, 0.7998, 0.06498, 0.8071, 0.06498, 0.8071, 0.06498, 0.7998, 0.04911, 0.8071, 0.04911, 0.7998, 0.04911, 0.7998, 0.04911, 0.8071, 0.919, 0.00732, 0.919, 0.01595, 0.919, 0.01595, 0.919, 0.00732, 0.06498, 0.7913, 0.06498, 0.7998, 0.06498, 0.7998, 0.06498, 0.7913, 0.9031, 0.01595, 0.9031, 0.00732, 0.9031, 0.00732, 0.9031, 0.01595, 0.04911, 0.7998, 0.04911, 0.7913, 0.04911, 0.7913, 0.04911, 0.7998, 0.919, 0.0, 0.919, 0.00732, 0.919, 0.00732, 0.919, 0.0, 0.919, 0.01595, 0.919, 0.2287, 0.919, 0.2287, 0.919, 0.01595, 0.9031, 0.00732, 0.9031, 0.0, 0.9031, 0.0, 0.9031, 0.00732, 0.04911, 0.7913, 0.05209, 0.6671, 0.05209, 0.6671, 0.04911, 0.7913, 0.04911, 0.5344, 0.04911, 0.5271, 0.04911, 0.5271, 0.04911, 0.5344, 0.9031, 0.2287, 0.9031, 0.01595, 0.9031, 0.01595, 0.9031, 0.2287, 0.06498, 0.5271, 0.06498, 0.5344, 0.06498, 0.5344, 0.06498, 0.5271, 0.06498, 0.5429, 0.062, 0.6671, 0.062, 0.6671, 0.06498, 0.5429])
me_cube.materials.append(mat_material)
me_cube.materials.append(mat_material_001)
me_cube.materials.append(mat_material_002)
me_cube.use_remesh_preserve_volume = False
me_cube.use_remesh_preserve_attributes = False
me_cube.use_mirror_vertex_groups = False
me_cube.update()

# ---- objects
ob_keycardcolor = bpy.data.objects.new('KeyCardColor', me_cube)
ob_light = bpy.data.objects.new('Light', light_light)
ob_camera = bpy.data.objects.new('Camera', cam_camera)

# ---- transforms, parenting, visibility, modifiers, constraints
ob_keycardcolor.location = (0.0, 0.0, 0.0)
ob_keycardcolor.lock_rotations_4d = False
ob_keycardcolor.empty_display_type = 'ARROWS'
ob_keycardcolor.lineart.crease_threshold = 0.0
ob_light.location = (4.076, 1.005, 5.904)
ob_light.rotation_euler = (0.6503, 0.05522, 1.866)
ob_light.lock_rotations_4d = False
ob_light.empty_display_type = 'ARROWS'
ob_light.color = (0.0, 0.0, 0.0, 0.0)
ob_light.lineart.crease_threshold = 0.0
ob_camera.location = (7.359, -6.926, 4.958)
ob_camera.rotation_euler = (1.109, 0.0, 0.8149)
ob_camera.lock_rotations_4d = False
ob_camera.empty_display_type = 'ARROWS'
ob_camera.color = (0.0, 0.0, 0.0, 0.0)
ob_camera.display_type = 'WIRE'
ob_camera.lineart.crease_threshold = 0.0

# ---- collection membership
col_collection.objects.link(ob_keycardcolor)
col_collection.objects.link(ob_light)
col_collection.objects.link(ob_camera)

# ---- scene / render settings (as saved in the file)
scene.camera = ob_camera
scene.frame_start = 1; scene.frame_end = 250; scene.frame_set(1)
scene.render.engine = 'BLENDER_EEVEE_NEXT'
scene.cycles.use_denoising = False
scene.cycles.samples = 128
scene.cycles.sampling_pattern = 'TABULATED_SOBOL'
scene.cycles.use_adaptive_sampling = False
scene.cycles.use_light_tree = False
scene.view_settings.view_transform = 'Filmic'
bpy.context.view_layer.update()
